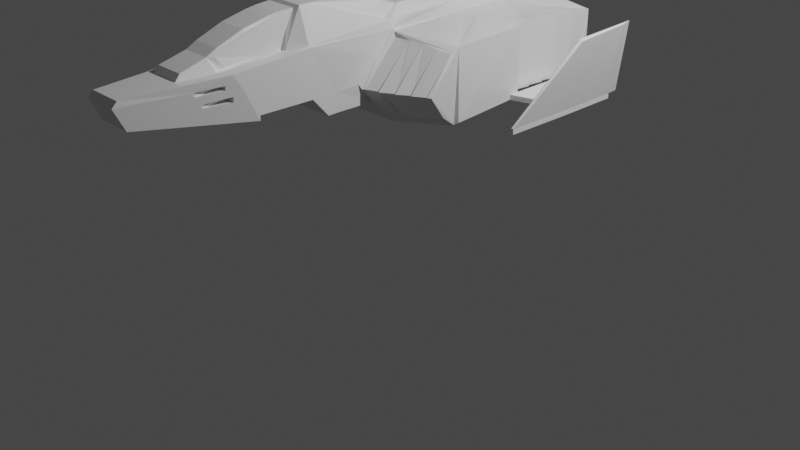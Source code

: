 # Source: CoreFighter.blend  (saved by Blender 2.90.8; exported with 4.5.12 LTS)
import bpy
from mathutils import Matrix  # noqa: F401  (used for matrix-valued properties, if any)

bpy.ops.wm.read_factory_settings(use_empty=True)
scene = bpy.context.scene
scene.name = 'Scene'

# ---- collections
col_collection = bpy.data.collections.new('Collection'); scene.collection.children.link(col_collection)

# ---- materials (node trees are filled in below, after node groups)
mat_material = bpy.data.materials.new('Material')
mat_material.alpha_threshold = 0.0
mat_material.use_transparent_shadow = False
mat_material.line_color = (0.0, 0.0, 0.0, 1.0)

# ---- material node trees
mat_material.use_nodes = True; mat_material.node_tree.nodes.clear()
_N = mat_material.node_tree.nodes; _L = mat_material.node_tree.links
n0 = _N.new('ShaderNodeOutputMaterial'); n0.name = 'Material Output'; n0.location = (300, 300)
n1 = _N.new('ShaderNodeBsdfPrincipled'); n1.name = 'Principled BSDF'; n1.location = (10, 300)
n1.distribution = 'GGX'
n1.subsurface_method = 'BURLEY'
n1.inputs[2].default_value = 0.4
n1.inputs[3].default_value = 1.45
n1.inputs[27].default_value = (0.0, 0.0, 0.0, 1.0)
n1.inputs[28].default_value = 1.0
_L.new(n1.outputs[0], n0.inputs[0])
n0.is_active_output = True

# ---- world
world_world = bpy.data.worlds.new('World'); scene.world = world_world
world_world.use_nodes = True; world_world.node_tree.nodes.clear()
_N = world_world.node_tree.nodes; _L = world_world.node_tree.links
n0 = _N.new('ShaderNodeOutputWorld'); n0.name = 'World Output'; n0.location = (300, 300)
n1 = _N.new('ShaderNodeBackground'); n1.name = 'Background'; n1.location = (10, 300)
n1.inputs[0].default_value = (0.05088, 0.05088, 0.05088, 1.0)
_L.new(n1.outputs[0], n0.inputs[0])
n0.is_active_output = True
world_world.color = (0.05088, 0.05088, 0.05088)
world_world.use_sun_shadow = False
world_world.sun_shadow_jitter_overblur = 0.0

# ---- cameras
cam_camera = bpy.data.cameras.new('Camera')
cam_camera.clip_end = 100.0
cam_camera.ortho_scale = 7.314

# ---- lights
light_light = bpy.data.lights.new('Light', 'POINT')
light_light.transmission_factor = 0.0
light_light.energy = 1000.0
light_light.shadow_soft_size = 0.1
light_light.shadow_maximum_resolution = 0.006
light_light.use_absolute_resolution = True

# ---- meshes
me_cube = bpy.data.meshes.new('Cube')
me_cube.from_pydata([(0.9493, 1.095, -0.8688), (0.9553, -0.691, -0.9109), (0.3546, -0.9291, -1.0), (0.9523, -0.7061, -0.2083), (0.3768, -1.324, -0.5906), (0.9493, 1.095, -0.2126), (0.3768, -0.9352, -0.142), (0.0, -0.9352, 0.1276), (0.0, -0.9291, -1.0), (0.3611, -1.35, -0.5424), (0.3768, -1.155, -0.7978), (0.0, -1.152, -0.7446), (0.3544, -0.9352, -0.1217), (0.3768, -1.155, -0.3707), (0.3578, -1.152, -0.7446), (0.3611, -1.155, -0.3176), (0.3413, -1.866, -0.1064), (0.0, -1.751, 0.2299), (0.3413, -1.581, -0.5652), (0.0, -1.575, -0.7501), (0.3413, -1.575, -0.7501), (0.3413, -1.735, -0.3176), (0.0, -1.763, -0.5652), (0.3413, -2.04, -0.1155), (0.0, -2.045, 0.1954), (0.3413, -1.763, -0.5652), (0.0, -1.847, -0.5665), (0.3413, -1.847, -0.5665), (0.3413, -1.908, -0.3176), (0.3413, -1.681, -0.7533), (0.1706, -1.575, -0.7501), (0.0, -1.681, -0.7533), (0.1706, -1.847, -0.5665), (0.1706, -1.681, -0.7533), (0.0, -1.872, -0.5652), (0.3413, -2.149, -0.1291), (0.0, -2.149, 0.1781), (0.3413, -1.872, -0.5652), (0.1878, -2.033, -0.09709), (2.161e-05, -2.406, -0.5611), (0.3413, -2.65, -0.1582), (2.161e-05, -2.65, 0.01979), (0.3413, -2.406, -0.5611), (0.2048, -2.149, -0.1027), (0.3413, -2.551, -0.3135), (0.0542, -0.546, -0.1337), (2.161e-05, -2.406, -0.6086), (0.1766, -3.592, -0.1846), (2.161e-05, -3.592, -0.1846), (2.161e-05, -3.643, -0.237), (0.3413, -2.406, -0.6086), (0.1766, -3.643, -0.237), (0.1766, -3.539, -0.4481), (0.2334, -3.063, -0.1713), (2.161e-05, -3.063, -0.1705), (2.161e-05, -2.754, -0.03602), (0.1501, -3.014, -0.1086), (0.1413, -2.754, -0.03602), (0.334, -1.86, -0.08887), (1.026e-05, -2.387, 0.1221), (0.1457, -2.387, 0.1221), (0.1426, -2.65, 0.01979), (0.1479, -2.149, 0.1781), (0.1523, -3.063, -0.1709), (0.2013, -2.633, -0.133), (0.2138, -2.717, -0.1602), (0.0, -1.882, 0.2043), (0.1655, -1.882, 0.2043), (0.1479, -2.045, 0.1954), (0.1963, -2.679, -0.1383), (0.3381, -0.9462, -0.0452), (0.2609, -2.692, -0.1595), (0.2886, -2.678, -0.159), (0.2893, -2.65, -0.1582), (0.2611, -2.65, -0.1582), (0.2881, -2.698, -0.1597), (0.2942, -2.452, -0.1467), (0.2622, -2.435, -0.1458), (0.1892, -2.04, -0.1155), (0.214, -2.65, -0.1582), (0.2102, -2.173, -0.1291), (0.2155, -2.302, -0.138), (0.2161, -2.18, -0.1309), (0.237, -2.04, -0.1155), (0.2097, -1.854, 0.2306), (0.2589, -2.149, -0.1291), (0.2022, -1.751, 0.2299), (0.2205, -0.9695, 0.117), (0.2168, -1.171, 0.2397), (0.0, -1.171, 0.2397), (0.07396, -2.045, 0.1954), (0.07396, -2.149, 0.1781), (0.0, -2.097, 0.1865), (0.2355, -2.032, -0.09708), (0.1479, -2.097, 0.1865), (0.1868, -2.068, -0.09744), (0.07396, -2.097, 0.1865), (0.2081, -2.311, -0.1104), (0.0542, -0.9695, 0.117), (0.0, -1.021, 0.1492), (0.0542, -1.021, 0.1492), (0.0542, 0.03374, -0.09995), (0.0542, -0.6243, -0.007211), (0.0542, -0.5993, -0.008066), (0.2781, -0.9695, -0.03876), (0.3035, -0.9695, -0.03876), (0.05152, 0.9016, -0.106), (0.0, -1.854, 0.2294), (0.05286, 0.49, -0.1156), (0.05353, 0.2529, -0.1204), (0.0, 1.0, -0.9361), (0.0, 1.095, -0.2126), (0.0, 1.095, -0.08812), (6.869e-05, 0.9016, -0.106), (0.0001183, 0.03374, -0.09559), (-0.0003, -0.5992, -0.006515), (-0.0003033, -0.6253, -0.005748), (2.161e-05, -3.537, -0.4477), (0.3345, -1.868, -0.08925), (2.161e-05, -3.015, -0.1087), (0.1633, -2.688, -0.04364), (0.16, -2.374, 0.09615), (0.8387, -0.7505, -0.95), (0.6773, -0.81, -0.965), (0.9193, -0.714, -0.934), (0.8016, -1.134, -0.5896), (0.9385, -1.074, -0.5879), (0.5301, -1.264, -0.593), (0.9673, -1.052, -0.5866), (0.9332, -0.8601, -0.8289), (0.8079, -0.914, -0.8421), (0.6705, -1.2, -0.5931), (0.669, -0.9571, -0.8499), (0.5293, -1.001, -0.8652), (0.8051, -0.8282, -0.2368), (0.6636, -0.8777, -0.2342), (0.934, -0.7899, -0.263), (0.5275, -0.9246, -0.2256), (0.6667, -1.183, -0.5931), (0.7954, -1.117, -0.5914), (0.9327, -1.061, -0.5888), (0.6685, -0.9792, -0.8265), (0.5292, -1.24, -0.5943), (0.8055, -0.9356, -0.7996), (0.9308, -0.8871, -0.792), (0.397, -1.078, -0.8745), (0.3972, -0.9299, -0.1845), (0.5269, -1.04, -0.8422), (0.398, -1.303, -0.5903), (0.7961, -0.8445, -0.2537), (0.3657, -1.042, -0.8989), (0.5274, -0.9052, -0.1988), (0.5291, -1.005, -0.8632), (0.9354, -0.7877, -0.2617), (0.3971, -1.304, -0.5903), (0.6727, -0.8601, -0.2148), (0.9351, -0.8574, -0.34), (0.5293, -1.003, -0.8632), (0.9341, -1.065, -0.5886), (0.6671, -0.8616, -0.2142), (0.5398, -0.9997, -0.8623), (0.8078, -0.9162, -0.8396), (0.8077, -0.9153, -0.8396), (0.6673, -0.8617, -0.2143), (0.5564, -0.8961, -0.202), (0.8157, -0.9123, -0.8389), (0.9354, -0.7667, -0.2438), (0.2262, 0.1364, -0.1797), (0.2187, 0.7496, -0.188), (0.9497, 0.8456, -0.1857), (0.6942, 0.8441, -0.1963), (0.9442, 0.834, -0.1852), (0.3609, 0.6844, -0.1927), (0.6329, 0.7204, -0.2019), (0.6329, -0.1051, -0.1814), (0.591, -0.1051, -0.1809), (0.3597, 0.1249, -0.1812), (0.91, 0.04548, -0.8877), (0.9099, 0.04616, -0.8377), (6.869e-05, 1.319, 0.7461), (0.05152, 1.319, 0.7461), (8.109e-05, 0.9611, 0.8151), (0.0542, 0.1828, 0.1085), (0.0454, 0.7509, 0.6165), (0.0001183, 0.1828, 0.1129), (6.869e-05, 1.147, 0.1531), (0.05152, 1.147, 0.1531), (9.35e-05, 0.7509, 0.6187), (0.04491, 0.9611, 0.814), (7.489e-05, 1.385, 0.8197), (0.04822, 1.385, 0.8192), (7.179e-05, 1.386, 0.749), (0.04987, 1.386, 0.7487), (0.9261, 0.1323, -0.8373), (0.9261, 0.1323, -0.1812), (0.6621, 0.1323, -0.1866), (0.6621, 0.7158, -0.1994), (0.8826, 0.7158, -0.1939), (0.8818, 0.3408, -0.1752), (0.6621, 0.3407, -0.1912), (0.8822, 0.5348, -0.1778), (0.6621, 0.5348, -0.1954), (0.8526, 0.1323, -0.1781), (0.8538, 0.3408, -0.1749), (0.8514, 0.5348, -0.1802), (0.8818, 0.3408, -0.8337), (0.8822, 0.5348, -0.8324), (0.8818, 0.3408, -0.8316), (0.8526, 0.1323, -0.8329), (0.8514, 0.5348, -0.8361), (0.8538, 0.3408, -0.8338), (0.8826, 0.7158, -0.8324), (0.9442, 0.834, -0.8377), (0.1615, -2.528, 0.03704), (0.1568, -2.149, 0.1545), (0.1574, -2.259, 0.1289), (0.1528, -2.048, 0.1696), (0.1539, -2.098, 0.1632), (0.1767, -1.975, 0.05361), (0.1711, -1.946, 0.129), (0.1683, -1.931, 0.175), (0.1605, -1.99, 0.1729), (0.1715, -1.948, 0.1237), (0.278, -2.919, -0.3894), (0.3205, -2.644, -0.3969), (0.3244, -2.644, -0.3456), (0.2797, -2.923, -0.3594), (0.2789, -2.965, -0.2845), (0.2764, -2.993, -0.2655), (0.3194, -2.712, -0.278), (0.3235, -2.712, -0.2379), (0.2793, -2.989, -0.2429), (0.278, -2.919, -0.3894), (0.2312, -2.644, -0.3969), (0.2351, -2.644, -0.3456), (0.2797, -2.923, -0.3594), (0.2764, -2.993, -0.2655), (0.2789, -2.965, -0.2845), (0.2302, -2.712, -0.278), (0.2342, -2.712, -0.2379), (0.2793, -2.989, -0.2429), (0.0542, 0.03674, -0.01955), (0.0001183, 0.03674, -0.01519), (0.0542, -0.5993, -0.009474), (0.0542, -0.546, -0.01888), (0.0542, 0.03374, -0.01987), (-0.0003, -0.5992, -0.007923), (0.0001183, 0.03374, -0.01551), (0.949, -0.4955, -0.2007)], [(8, 110)], [(14, 10, 4, 9), (11, 14, 20, 30, 19), (2, 150, 10, 14), (8, 2, 14, 11), (13, 6, 12, 15), (4, 13, 15, 9), (16, 118, 93, 83, 23), (20, 18, 25, 27, 29), (21, 16, 23, 28), (18, 21, 28, 25), (14, 9, 18, 20), (12, 70, 58, 16), (22, 25, 37, 34), (26, 32, 27, 25, 22), (9, 15, 12, 16, 21, 18), (33, 29, 27, 32), (31, 33, 32, 26), (19, 30, 33, 31), (30, 20, 29, 33), (34, 37, 42, 39), (25, 28, 23, 35, 37), (23, 83, 85, 35), (44, 40, 230, 229, 227), (58, 118, 16), (58, 70, 105, 104, 87, 88, 86), (35, 81, 79, 74, 77, 76, 73, 40), (51, 47, 48, 49), (39, 42, 50, 46), (40, 72, 75, 71, 65, 63, 53), (42, 44, 225, 224, 223, 226, 52, 50), (53, 63, 54, 48, 47), (216, 221, 220, 67, 68), (55, 57, 61, 41), (59, 60, 62, 91, 36), (61, 60, 59, 41), (61, 57, 69, 64, 120), (63, 56, 119, 54), (107, 84, 86, 17), (96, 90, 24, 92), (68, 67, 66, 24, 90), (69, 57, 56, 63, 65), (98, 87, 102), (73, 72, 40), (80, 82, 81, 35, 85), (80, 78, 95, 43), (78, 38, 95), (79, 65, 71, 74), (85, 83, 78, 80), (86, 84, 118, 58), (83, 93, 38, 78), (86, 88, 89, 17), (89, 88, 87, 98, 100, 99), (91, 96, 92, 36), (62, 94, 96, 91), (94, 68, 90, 96), (43, 97, 81, 82, 80), (99, 100, 98, 7), (116, 102, 103, 115), (87, 104, 105, 103, 102), (45, 101, 245, 244), (66, 67, 84, 107), (5, 111, 112), (180, 179, 191, 192), (103, 105, 70, 45), (98, 102, 116, 7), (52, 117, 46, 50), (52, 51, 49, 117), (222, 67, 220, 219), (214, 217, 216, 68, 94, 62), (93, 118, 84), (120, 213, 121, 60, 61), (119, 56, 57, 55), (64, 69, 65, 79, 81, 97), (153, 156, 126, 128), (248, 3, 128, 124, 1), (140, 144, 129, 158), (139, 143, 162, 161, 125), (138, 141, 132, 131), (147, 152, 133, 157, 127, 142), (136, 134, 125, 140), (138, 131, 163, 159, 135), (142, 127, 137), (127, 138, 135, 164, 151, 137), (134, 149, 139, 125), (126, 156, 158), (131, 132, 143, 139), (127, 157, 160, 141, 138), (125, 161, 165, 144, 140), (148, 142, 137, 146), (4, 154, 146, 6, 13), (10, 145, 154, 4), (145, 147, 142, 148), (149, 155, 163, 131, 139), (156, 153, 136), (161, 162, 130), (158, 156, 136, 140), (160, 157, 133), (145, 152, 147), (160, 162, 143, 132, 141), (165, 129, 144), (146, 154, 148), (153, 166, 155, 149, 134, 136), (159, 164, 135), (151, 146, 137), (158, 129, 126), (165, 161, 130), (154, 145, 148), (173, 172, 176, 175, 174), (194, 202, 195, 174, 175, 248), (168, 172, 173, 174, 195, 199, 201, 196, 197, 171, 169, 170), (184, 182, 183, 187), (113, 114, 242, 184, 187, 181, 189, 191, 179, 185), (108, 106, 186, 180), (106, 113, 185, 186), (186, 185, 179, 180), (187, 183, 188, 181), (108, 180, 192, 190, 188, 183, 182, 241, 101, 109), (190, 189, 181, 188), (192, 191, 189, 190), (199, 203, 200, 204, 201), (201, 204, 197, 196), (202, 198, 203, 199, 195), (208, 207, 198, 202), (198, 207, 205, 210, 203), (203, 210, 206, 200), (204, 200, 206, 209), (197, 204, 209, 211), (208, 202, 194, 193), (3, 167, 168, 170, 169, 5, 112, 113, 106, 108, 109, 101, 45, 70, 12, 6), (171, 197, 211, 212), (171, 212, 0, 5, 169), (0, 110, 111, 5), (62, 60, 121, 215, 214), (37, 35, 40, 44, 42), (38, 93, 84, 67, 222, 218), (95, 38, 218, 222, 43), (43, 222, 219, 220, 221, 216, 217, 214, 215, 121, 213, 120, 64, 97), (235, 232, 233, 234), (52, 226, 225, 44, 227, 51), (230, 231, 240, 239), (226, 223, 232, 235), (228, 231, 230, 40, 53, 47, 51), (51, 227, 228), (237, 238, 239, 240, 236), (223, 224, 233, 232), (228, 227, 237, 236), (231, 228, 236, 240), (224, 225, 234, 233), (227, 229, 238, 237), (225, 226, 235, 234), (229, 230, 239, 238), (71, 75, 72, 73, 76, 77, 74), (114, 101, 241, 242), (242, 241, 182, 184), (246, 243, 244, 245, 247), (114, 115, 246, 247), (101, 114, 247, 245), (103, 45, 244, 243), (115, 103, 243, 246), (248, 175, 176, 172, 168, 167, 3), (163, 155, 166, 153, 3, 6, 146, 151, 164, 159), (2, 123, 122, 124, 129, 165, 130, 162, 160, 133, 152, 145, 10, 150), (126, 129, 128), (124, 128, 129), (128, 3, 153), (248, 1, 177, 178, 193, 194)])
_uv = me_cube.uv_layers.new(name='UVMap')
_uv.uv.foreach_set('vector', [0.3125, 0.75, 0.375, 0.75, 0.375, 0.75, 0.3125, 0.75, 0.25, 0.75, 0.3125, 0.75, 0.3125, 0.75, 0.2812, 0.75, 0.25, 0.75, 0.375, 0.75, 0.375, 0.75, 0.375, 0.75, 0.3125, 0.75, 0.25, 0.75, 0.3125, 0.75, 0.3125, 0.75, 0.25, 0.75, 0.4375, 0.75, 0.5, 0.75, 0.5, 0.8125, 0.4375, 0.8125, 0.375, 0.75, 0.4375, 0.75, 0.4375, 0.8125, 0.375, 0.8125, 0.5, 0.8125, 0.5, 0.8137, 0.5, 0.8319, 0.5, 0.8316, 0.5, 0.8125, 0.3125, 0.75, 0.3125, 0.75, 0.3125, 0.75, 0.3125, 0.75, 0.3125, 0.75, 0.4375, 0.8125, 0.5, 0.8125, 0.5, 0.8125, 0.4375, 0.8125, 0.375, 0.8125, 0.4375, 0.8125, 0.4375, 0.8125, 0.375, 0.8125, 0.3125, 0.75, 0.3125, 0.75, 0.3125, 0.75, 0.3125, 0.75, 0.5, 0.8125, 0.5, 0.8147, 0.5, 0.8138, 0.5, 0.8125, 0.25, 0.75, 0.3125, 0.75, 0.3125, 0.75, 0.25, 0.75, 0.25, 0.75, 0.2812, 0.75, 0.3125, 0.75, 0.3125, 0.75, 0.25, 0.75, 0.375, 0.8125, 0.4375, 0.8125, 0.5, 0.8125, 0.5, 0.8125, 0.4375, 0.8125, 0.375, 0.8125, 0.2812, 0.75, 0.3125, 0.75, 0.3125, 0.75, 0.2812, 0.75, 0.25, 0.75, 0.2812, 0.75, 0.2812, 0.75, 0.25, 0.75, 0.25, 0.75, 0.2812, 0.75, 0.2812, 0.75, 0.25, 0.75, 0.2812, 0.75, 0.3125, 0.75, 0.3125, 0.75, 0.2812, 0.75, 0.25, 0.75, 0.3125, 0.75, 0.3125, 0.75, 0.25, 0.75, 0.375, 0.8125, 0.4375, 0.8125, 0.5, 0.8125, 0.5, 0.8125, 0.375, 0.8125, 0.5, 0.8125, 0.5, 0.8316, 0.5, 0.8276, 0.5, 0.8125, 0.4375, 0.8125, 0.5, 0.8125, 0.4658, 0.8125, 0.4483, 0.8125, 0.4375, 0.8125, 0.5, 0.8138, 0.5, 0.8137, 0.5, 0.8125, 0.5, 0.8138, 0.5, 0.8147, 0.5, 0.8194, 0.5, 0.8241, 0.5, 0.8346, 0.5, 0.8353, 0.5, 0.838, 0.5, 0.8125, 0.5, 0.8355, 0.5, 0.8358, 0.5, 0.8272, 0.5, 0.827, 0.5, 0.8211, 0.5, 0.822, 0.5, 0.8125, 0.4375, 0.8125, 0.5, 0.8125, 0.5, 0.875, 0.4375, 0.875, 0.25, 0.75, 0.3125, 0.75, 0.3125, 0.75, 0.25, 0.75, 0.5, 0.8125, 0.5, 0.8221, 0.5, 0.8222, 0.5, 0.8272, 0.5, 0.8359, 0.5, 0.8471, 0.5, 0.8125, 0.375, 0.8125, 0.4375, 0.8125, 0.4292, 0.8125, 0.418, 0.8125, 0.4176, 0.8125, 0.4234, 0.8125, 0.4062, 0.8125, 0.375, 0.8125, 0.5, 0.8125, 0.5, 0.8471, 0.5, 0.875, 0.5, 0.875, 0.5, 0.8125, 0.5, 0.847, 0.5, 0.8456, 0.5, 0.8442, 0.5, 0.8447, 0.5, 0.8479, 0.5, 0.875, 0.5, 0.8491, 0.5, 0.8489, 0.5, 0.875, 0.5, 0.875, 0.5, 0.8483, 0.5, 0.8479, 0.5, 0.8615, 0.5, 0.875, 0.5, 0.8489, 0.5, 0.8483, 0.5, 0.875, 0.5, 0.875, 0.5, 0.8489, 0.5, 0.8491, 0.5, 0.8391, 0.5, 0.8381, 0.5, 0.8435, 0.5, 0.8471, 0.5, 0.8475, 0.5, 0.875, 0.5, 0.875, 0.5, 0.875, 0.5, 0.8366, 0.5, 0.838, 0.5, 0.875, 0.5, 0.8615, 0.5, 0.8615, 0.5, 0.875, 0.5, 0.875, 0.5, 0.8479, 0.5, 0.8447, 0.5, 0.875, 0.5, 0.875, 0.5, 0.8615, 0.5, 0.8391, 0.5, 0.8491, 0.5, 0.8475, 0.5, 0.8471, 0.5, 0.8359, 0.7401, 0.75, 0.7096, 0.75, 0.741, 0.7117, 0.5, 0.822, 0.5, 0.8221, 0.5, 0.8125, 0.5, 0.8365, 0.5, 0.8354, 0.5, 0.8355, 0.5, 0.8125, 0.5, 0.8276, 0.5, 0.8365, 0.5, 0.8404, 0.5, 0.8408, 0.5, 0.8375, 0.5, 0.8404, 0.5, 0.8406, 0.5, 0.8408, 0.5, 0.8358, 0.5, 0.8359, 0.5, 0.8272, 0.5, 0.8272, 0.5, 0.8276, 0.5, 0.8316, 0.5, 0.8404, 0.5, 0.8365, 0.5, 0.838, 0.5, 0.8366, 0.5, 0.8137, 0.5, 0.8138, 0.5, 0.8316, 0.5, 0.8319, 0.5, 0.8406, 0.5, 0.8404, 0.5, 0.838, 0.5, 0.8353, 0.5, 0.875, 0.5, 0.875, 0.5, 0.875, 0.5, 0.8353, 0.5, 0.8346, 0.5, 0.8651, 0.5, 0.8651, 0.5, 0.875, 0.5, 0.8615, 0.5, 0.8615, 0.5, 0.875, 0.5, 0.875, 0.5, 0.8479, 0.5, 0.8479, 0.5, 0.8615, 0.5, 0.8615, 0.5, 0.8479, 0.5, 0.8479, 0.5, 0.8615, 0.5, 0.8615, 0.5, 0.8375, 0.5, 0.8369, 0.5, 0.8355, 0.5, 0.8354, 0.5, 0.8365, 0.5, 0.875, 0.5, 0.8651, 0.5, 0.8651, 0.5, 0.875, 0.75, 0.7118, 0.741, 0.7117, 0.7411, 0.7086, 0.75, 0.7086, 0.7096, 0.75, 0.6991, 0.75, 0.6944, 0.75, 0.7411, 0.7086, 0.741, 0.7117, 0.7413, 0.7021, 0.743, 0.6329, 0.743, 0.6329, 0.7413, 0.7021, 0.5, 0.875, 0.5, 0.8447, 0.5, 0.8366, 0.5, 0.875, 0.625, 0.5, 0.625, 0.375, 0.625, 0.375, 0.7435, 0.5161, 0.75, 0.5161, 0.75, 0.5234, 0.7447, 0.5234, 0.7411, 0.7086, 0.6944, 0.75, 0.6897, 0.75, 0.7413, 0.7021, 0.7401, 0.75, 0.741, 0.7117, 0.75, 0.7118, 0.75, 0.75, 0.4062, 0.8125, 0.0, 0.0, 0.25, 0.75, 0.3125, 0.75, 0.4062, 0.8125, 0.4375, 0.8125, 0.4375, 0.875, 0.0, 0.0, 0.5, 0.8436, 0.5, 0.8447, 0.5, 0.8442, 0.5, 0.8437, 0.5, 0.8466, 0.5, 0.8468, 0.5, 0.847, 0.5, 0.8479, 0.5, 0.8479, 0.5, 0.8479, 0.5, 0.8319, 0.5, 0.8137, 0.5, 0.8366, 0.5, 0.8435, 0.5, 0.8431, 0.5, 0.8426, 0.5, 0.8483, 0.5, 0.8489, 0.5, 0.875, 0.5, 0.8475, 0.5, 0.8491, 0.5, 0.875, 0.5, 0.8381, 0.5, 0.8391, 0.5, 0.8359, 0.5, 0.8358, 0.5, 0.8355, 0.5, 0.8369, 0.5414, 0.75, 0.5216, 0.75, 0.4688, 0.75, 0.4844, 0.75, 0.6256, 0.7383, 0.625, 0.75, 0.4844, 0.75, 0.5938, 0.75, 0.625, 0.75, 0.4531, 0.75, 0.4976, 0.75, 0.5176, 0.75, 0.4569, 0.75, 0.4297, 0.75, 0.4636, 0.75, 0.4767, 0.75, 0.4771, 0.75, 0.4375, 0.75, 0.4141, 0.75, 0.4388, 0.75, 0.4497, 0.75, 0.4219, 0.75, 0.4147, 0.75, 0.4268, 0.75, 0.428, 0.75, 0.4278, 0.75, 0.4062, 0.75, 0.3906, 0.75, 0.5381, 0.75, 0.4878, 0.75, 0.4375, 0.75, 0.4531, 0.75, 0.4141, 0.75, 0.4219, 0.75, 0.4383, 0.75, 0.4392, 0.75, 0.4548, 0.75, 0.3906, 0.75, 0.4062, 0.75, 0.4305, 0.75, 0.4062, 0.75, 0.4141, 0.75, 0.4548, 0.75, 0.4453, 0.75, 0.4406, 0.75, 0.4305, 0.75, 0.4878, 0.75, 0.4631, 0.75, 0.4297, 0.75, 0.4375, 0.75, 0.4688, 0.75, 0.5216, 0.75, 0.4569, 0.75, 0.4219, 0.75, 0.4497, 0.75, 0.4636, 0.75, 0.4297, 0.75, 0.4062, 0.75, 0.4278, 0.75, 0.4288, 0.75, 0.4388, 0.75, 0.4141, 0.75, 0.4375, 0.75, 0.4771, 0.75, 0.4788, 0.75, 0.4976, 0.75, 0.4531, 0.75, 0.3789, 0.75, 0.3906, 0.75, 0.4305, 0.75, 0.4653, 0.75, 0.375, 0.75, 0.3787, 0.75, 0.4653, 0.75, 0.5, 0.75, 0.4375, 0.75, 0.375, 0.75, 0.4015, 0.75, 0.3787, 0.75, 0.375, 0.75, 0.4015, 0.75, 0.4147, 0.75, 0.3906, 0.75, 0.3789, 0.75, 0.4631, 0.75, 0.4394, 0.75, 0.4383, 0.75, 0.4219, 0.75, 0.4297, 0.75, 0.5216, 0.75, 0.5414, 0.75, 0.5381, 0.75, 0.4771, 0.75, 0.4767, 0.75, 0.4775, 0.75, 0.4569, 0.75, 0.5216, 0.75, 0.5381, 0.75, 0.4531, 0.75, 0.4288, 0.75, 0.4278, 0.75, 0.428, 0.75, 0.4015, 0.75, 0.4268, 0.75, 0.4147, 0.75, 0.4288, 0.75, 0.4767, 0.75, 0.4636, 0.75, 0.4497, 0.75, 0.4388, 0.75, 0.4788, 0.75, 0.5176, 0.75, 0.4976, 0.75, 0.4653, 0.75, 0.3787, 0.75, 0.3789, 0.75, 0.5414, 0.75, 0.57, 0.75, 0.4394, 0.75, 0.4631, 0.75, 0.4878, 0.75, 0.5381, 0.75, 0.4392, 0.75, 0.4453, 0.75, 0.4548, 0.75, 0.4406, 0.75, 0.4653, 0.75, 0.4305, 0.75, 0.4569, 0.75, 0.5176, 0.75, 0.4688, 0.75, 0.4788, 0.75, 0.4771, 0.75, 0.4775, 0.75, 0.3787, 0.75, 0.4015, 0.75, 0.3789, 0.75, 0.6399, 0.561, 0.6462, 0.5736, 0.6537, 0.608, 0.6538, 0.6349, 0.6513, 0.6406, 0.6294, 0.656, 0.6316, 0.6514, 0.646, 0.6209, 0.6513, 0.6406, 0.6538, 0.6349, 0.6256, 0.7383, 0.6484, 0.5742, 0.6462, 0.5736, 0.6399, 0.561, 0.6513, 0.6406, 0.646, 0.6209, 0.6435, 0.5996, 0.6412, 0.5798, 0.639, 0.5613, 0.6277, 0.5565, 0.625, 0.5469, 0.625, 0.5312, 0.6406, 0.5469, 0.7499, 0.6329, 0.743, 0.6329, 0.7465, 0.5745, 0.75, 0.5745, 0.0, 0.0, 0.0, 0.0, 0.0, 0.0, 0.0, 0.0, 0.0, 0.0, 0.0, 0.0, 0.0, 0.0, 0.0, 0.0, 0.0, 0.0, 0.0, 0.0, 0.7433, 0.5745, 0.7435, 0.5161, 0.7435, 0.5161, 0.7435, 0.5161, 0.7435, 0.5161, 0.75, 0.5161, 0.75, 0.5161, 0.7435, 0.5161, 0.7435, 0.5161, 0.75, 0.5161, 0.75, 0.5161, 0.7435, 0.5161, 0.75, 0.5745, 0.7465, 0.5745, 0.7482, 0.5453, 0.75, 0.5453, 0.7433, 0.5745, 0.7435, 0.5161, 0.7447, 0.5234, 0.7459, 0.5307, 0.7482, 0.5453, 0.7465, 0.5745, 0.743, 0.6329, 0.743, 0.6329, 0.743, 0.6329, 0.7431, 0.6037, 0.7459, 0.5307, 0.75, 0.5307, 0.75, 0.5453, 0.7482, 0.5453, 0.7447, 0.5234, 0.75, 0.5234, 0.75, 0.5307, 0.7459, 0.5307, 0.6435, 0.5996, 0.6303, 0.6099, 0.628, 0.583, 0.6298, 0.5825, 0.6412, 0.5798, 0.6412, 0.5798, 0.6298, 0.5825, 0.6277, 0.5565, 0.639, 0.5613, 0.6316, 0.6514, 0.6283, 0.6114, 0.6303, 0.6099, 0.6435, 0.5996, 0.646, 0.6209, 0.0, 0.0, 0.0, 0.0, 0.6283, 0.6114, 0.6316, 0.6514, 0.6283, 0.6114, 0.0, 0.0, 0.0, 0.0, 0.0, 0.0, 0.6303, 0.6099, 0.6303, 0.6099, 0.0, 0.0, 0.0, 0.0, 0.628, 0.583, 0.6298, 0.5825, 0.628, 0.583, 0.0, 0.0, 0.0, 0.0, 0.6277, 0.5565, 0.6298, 0.5825, 0.0, 0.0, 0.0, 0.0, 0.0, 0.0, 0.6316, 0.6514, 0.6294, 0.656, 0.0, 0.0, 0.625, 0.75, 0.6562, 0.6016, 0.6484, 0.5742, 0.6406, 0.5469, 0.625, 0.5312, 0.625, 0.5, 0.75, 0.5, 0.75, 0.5161, 0.7435, 0.5161, 0.7433, 0.5745, 0.7431, 0.6037, 0.743, 0.6329, 0.7413, 0.7021, 0.6897, 0.75, 0.6875, 0.75, 0.625, 0.75, 0.625, 0.5469, 0.6277, 0.5565, 0.0, 0.0, 0.0, 0.0, 0.625, 0.5469, 0.0, 0.0, 0.0, 0.0, 0.625, 0.5, 0.625, 0.5312, 0.0, 0.0, 0.625, 0.375, 0.625, 0.375, 0.625, 0.5, 0.5, 0.8479, 0.5, 0.8483, 0.5, 0.8426, 0.5, 0.8446, 0.5, 0.8466, 0.375, 0.8125, 0.5, 0.8125, 0.5, 0.8125, 0.4375, 0.8125, 0.375, 0.8125, 0.5, 0.8406, 0.5, 0.8319, 0.5, 0.8366, 0.5, 0.8447, 0.5, 0.8436, 0.5, 0.8426, 0.5, 0.8408, 0.5, 0.8406, 0.5, 0.8426, 0.5, 0.8436, 0.5, 0.8375, 0.5, 0.8375, 0.5, 0.8436, 0.5, 0.8437, 0.5, 0.8442, 0.5, 0.8456, 0.5, 0.847, 0.5, 0.8468, 0.5, 0.8466, 0.5, 0.8446, 0.5, 0.8426, 0.5, 0.8431, 0.5, 0.8435, 0.5, 0.8381, 0.5, 0.8369, 0.4234, 0.8125, 0.4176, 0.8125, 0.418, 0.8125, 0.4292, 0.8125, 0.4062, 0.8125, 0.4234, 0.8125, 0.4292, 0.8125, 0.4375, 0.8125, 0.4375, 0.8125, 0.4375, 0.8125, 0.4658, 0.8125, 0.4586, 0.8125, 0.4586, 0.8125, 0.4658, 0.8125, 0.4234, 0.8125, 0.4176, 0.8125, 0.4176, 0.8125, 0.4234, 0.8125, 0.4466, 0.8125, 0.4586, 0.8125, 0.4658, 0.8125, 0.5, 0.8125, 0.5, 0.8125, 0.5, 0.8125, 0.4375, 0.8125, 0.4375, 0.8125, 0.4375, 0.8125, 0.4466, 0.8125, 0.4375, 0.8125, 0.4483, 0.8125, 0.4658, 0.8125, 0.4586, 0.8125, 0.4466, 0.8125, 0.4176, 0.8125, 0.418, 0.8125, 0.418, 0.8125, 0.4176, 0.8125, 0.4466, 0.8125, 0.4375, 0.8125, 0.4375, 0.8125, 0.4466, 0.8125, 0.4586, 0.8125, 0.4466, 0.8125, 0.4466, 0.8125, 0.4586, 0.8125, 0.418, 0.8125, 0.4292, 0.8125, 0.4292, 0.8125, 0.418, 0.8125, 0.4375, 0.8125, 0.4483, 0.8125, 0.4483, 0.8125, 0.4375, 0.8125, 0.4292, 0.8125, 0.4234, 0.8125, 0.4234, 0.8125, 0.4292, 0.8125, 0.4483, 0.8125, 0.4658, 0.8125, 0.4658, 0.8125, 0.4483, 0.8125, 0.5, 0.8272, 0.5, 0.8222, 0.5, 0.8221, 0.5, 0.822, 0.5, 0.8211, 0.5, 0.827, 0.5, 0.8272, 0.7499, 0.6329, 0.743, 0.6329, 0.743, 0.6329, 0.7499, 0.6329, 0.7499, 0.6329, 0.743, 0.6329, 0.743, 0.6329, 0.7499, 0.6329, 0.75, 0.7086, 0.7411, 0.7086, 0.7413, 0.7021, 0.743, 0.6329, 0.7499, 0.6329, 0.0, 0.0, 0.0, 0.0, 0.0, 0.0, 0.0, 0.0, 0.743, 0.6329, 0.7499, 0.6329, 0.7499, 0.6329, 0.743, 0.6329, 0.7411, 0.7086, 0.7413, 0.7021, 0.7413, 0.7021, 0.7411, 0.7086, 0.75, 0.7086, 0.7411, 0.7086, 0.7411, 0.7086, 0.75, 0.7086, 0.6256, 0.7383, 0.6538, 0.6349, 0.6537, 0.608, 0.6462, 0.5736, 0.6484, 0.5742, 0.6562, 0.6016, 0.625, 0.75, 0.4383, 0.75, 0.4394, 0.75, 0.57, 0.75, 0.5414, 0.75, 0.625, 0.75, 0.5, 0.75, 0.4653, 0.75, 0.4406, 0.75, 0.4453, 0.75, 0.4392, 0.75, 0.375, 0.75, 0.5, 0.75, 0.5625, 0.75, 0.5938, 0.75, 0.5176, 0.75, 0.4788, 0.75, 0.4775, 0.75, 0.4767, 0.75, 0.4288, 0.75, 0.428, 0.75, 0.4268, 0.75, 0.4015, 0.75, 0.375, 0.75, 0.375, 0.75, 0.4688, 0.75, 0.5176, 0.75, 0.4844, 0.75, 0.5938, 0.75, 0.4844, 0.75, 0.5176, 0.75, 0.4844, 0.75, 0.625, 0.75, 0.5414, 0.75, 0.6256, 0.7383, 0.625, 0.75, 0.625, 0.7349, 0.625, 0.7351, 0.0, 0.0, 0.6294, 0.656])
me_cube.materials.append(mat_material)
me_cube.use_remesh_preserve_volume = False
me_cube.use_remesh_preserve_attributes = False
me_cube.use_mirror_vertex_groups = False
me_cube.update()
me_cube_001 = bpy.data.meshes.new('Cube.001')
me_cube_001.from_pydata([(0.9911, 1.0, -0.9361), (0.9493, 1.095, -0.2126), (0.0, 1.0, -0.9361), (0.0, 1.095, -0.2126)], [], [(0, 2, 3, 1)])
_uv = me_cube_001.uv_layers.new(name='UVMap')
_uv.uv.foreach_set('vector', [0.625, 0.5, 0.625, 0.375, 0.625, 0.375, 0.625, 0.5])
me_cube_001.materials.append(mat_material)
me_cube_001.use_remesh_preserve_volume = False
me_cube_001.use_remesh_preserve_attributes = False
me_cube_001.use_mirror_vertex_groups = False
me_cube_001.update()
me_cube_002 = bpy.data.meshes.new('Cube.002')
me_cube_002.from_pydata([(0.91, 0.04548, -0.8877), (0.9015, 0.719, -0.8877), (0.8993, 0.7188, -0.839), (0.9099, 0.04616, -0.8377), (1.329, 0.1614, -0.8877), (1.342, 0.7147, -0.8877), (1.329, 0.1621, -0.8377), (1.34, 0.7145, -0.839), (1.389, 0.1614, -0.8877), (1.402, 0.7147, -0.8877), (1.389, 0.1621, -0.8377), (1.4, 0.7145, -0.839), (1.507, -0.5975, -0.8877), (1.402, 0.8691, -0.8877), (1.493, -0.5962, -0.8377), (1.503, 0.8687, -0.839), (1.519, -0.5975, -0.8877), (1.513, 0.7515, -0.8877), (1.519, -0.5962, -0.8377), (1.511, 0.7511, -0.839), (1.523, 0.1056, -0.8877), (1.522, 0.1061, -0.8384), (1.588, 0.8687, -0.1462), (1.613, 0.1657, -0.1923), (1.602, 0.7511, -0.1632), (1.519, -0.5962, -0.8293), (1.583, 0.165, -0.1754)], [], [(5, 7, 11, 9), (0, 1, 5, 4), (3, 0, 4, 6), (2, 3, 6, 7), (1, 2, 7, 5), (11, 10, 14, 15), (4, 5, 9, 8), (7, 6, 10, 11), (6, 4, 8, 10), (14, 12, 16, 18), (10, 8, 12, 14), (9, 11, 15, 13), (8, 9, 13, 12), (13, 15, 19, 17), (12, 13, 17, 20, 16), (19, 15, 22, 24), (19, 21, 20, 17), (20, 21, 18, 16), (14, 18, 25, 23, 26), (18, 21, 23, 25), (21, 19, 24, 23), (22, 26, 23, 24), (15, 14, 26, 22)])
_uv = me_cube_002.uv_layers.new(name='UVMap')
_uv.uv.foreach_set('vector', [0.625, 0.5205, 0.625, 0.5211, 0.625, 0.5211, 0.625, 0.5205, 0.625, 0.7349, 0.625, 0.5205, 0.625, 0.5205, 0.625, 0.7349, 0.625, 0.7351, 0.625, 0.7349, 0.625, 0.7349, 0.625, 0.7351, 0.625, 0.5211, 0.625, 0.7351, 0.625, 0.7351, 0.625, 0.5211, 0.625, 0.5205, 0.625, 0.5211, 0.625, 0.5211, 0.625, 0.5205, 0.625, 0.5211, 0.625, 0.7351, 0.625, 0.7351, 0.625, 0.5211, 0.625, 0.7349, 0.625, 0.5205, 0.625, 0.5205, 0.625, 0.7349, 0.625, 0.5211, 0.625, 0.7351, 0.625, 0.7351, 0.625, 0.5211, 0.625, 0.7351, 0.625, 0.7349, 0.625, 0.7349, 0.625, 0.7351, 0.625, 0.7351, 0.625, 0.7349, 0.625, 0.7349, 0.625, 0.7351, 0.625, 0.7351, 0.625, 0.7349, 0.625, 0.7349, 0.625, 0.7351, 0.625, 0.5205, 0.625, 0.5211, 0.625, 0.5211, 0.625, 0.5205, 0.625, 0.7349, 0.625, 0.5205, 0.625, 0.5205, 0.625, 0.7349, 0.625, 0.5205, 0.625, 0.5211, 0.625, 0.5211, 0.625, 0.5205, 0.625, 0.7349, 0.625, 0.5205, 0.625, 0.5205, 0.625, 0.6277, 0.625, 0.7349, 0.625, 0.5211, 0.625, 0.5211, 0.625, 0.5211, 0.625, 0.5211, 0.625, 0.5211, 0.625, 0.6281, 0.625, 0.6277, 0.625, 0.5205, 0.625, 0.6277, 0.625, 0.6281, 0.625, 0.7351, 0.625, 0.7349, 0.625, 0.7351, 0.625, 0.7351, 0.625, 0.7351, 0.625, 0.6281, 0.625, 0.6281, 0.625, 0.7351, 0.625, 0.6281, 0.625, 0.6281, 0.625, 0.7351, 0.625, 0.6281, 0.625, 0.5211, 0.625, 0.5211, 0.625, 0.6281, 0.625, 0.5211, 0.625, 0.6281, 0.625, 0.6281, 0.625, 0.5211, 0.625, 0.5211, 0.625, 0.7351, 0.625, 0.6281, 0.625, 0.5211])
me_cube_002.materials.append(mat_material)
me_cube_002.use_remesh_preserve_volume = False
me_cube_002.use_remesh_preserve_attributes = False
me_cube_002.use_mirror_vertex_groups = False
me_cube_002.update()

# ---- objects
ob_cube = bpy.data.objects.new('Cube', me_cube)
ob_light = bpy.data.objects.new('Light', light_light)
ob_camera = bpy.data.objects.new('Camera', cam_camera)
ob_empty = bpy.data.objects.new('Empty', None)
ob_empty_001 = bpy.data.objects.new('Empty.001', None)
ob_empty_002 = bpy.data.objects.new('Empty.002', None)
ob_cube_001 = bpy.data.objects.new('Cube.001', me_cube_001)
ob_cube_002 = bpy.data.objects.new('Cube.002', me_cube_002)

# ---- transforms, parenting, visibility, modifiers, constraints
ob_cube.location = (0.0, 0.5198, 2.262)
ob_cube.lock_rotations_4d = False
ob_cube.empty_display_type = 'ARROWS'
ob_cube.lineart.crease_threshold = 0.0
_m = ob_cube.modifiers.new('Mirror', 'MIRROR')
ob_light.location = (4.076, 1.005, 5.904)
ob_light.rotation_euler = (0.6503, 0.05522, 1.866)
ob_light.lock_rotations_4d = False
ob_light.empty_display_type = 'ARROWS'
ob_light.color = (0.0, 0.0, 0.0, 0.0)
ob_light.lineart.crease_threshold = 0.0
ob_camera.location = (7.359, -6.926, 4.958)
ob_camera.rotation_euler = (1.109, 0.0, 0.8149)
ob_camera.lock_rotations_4d = False
ob_camera.empty_display_type = 'ARROWS'
ob_camera.color = (0.0, 0.0, 0.0, 0.0)
ob_camera.display_type = 'WIRE'
ob_camera.lineart.crease_threshold = 0.0
ob_empty.location = (1.668, 1.498, 0.3933)
ob_empty.rotation_euler = (1.571, 0.0, 1.571)
ob_empty.empty_display_type = 'IMAGE'
ob_empty.empty_display_size = 10.44
ob_empty.use_empty_image_alpha = True
ob_empty.color = (1.0, 1.0, 1.0, 0.1286)
ob_empty.lineart.crease_threshold = 0.0
ob_empty_001.location = (3.043, -2.332, 0.4122)
ob_empty_001.rotation_euler = (1.571, 0.0, 3.142)
ob_empty_001.empty_display_type = 'IMAGE'
ob_empty_001.empty_display_size = 10.44
ob_empty_001.use_empty_image_alpha = True
ob_empty_001.color = (1.0, 1.0, 1.0, 0.4474)
ob_empty_001.lineart.crease_threshold = 0.0
ob_empty_002.location = (-1.18, 1.451, 3.363)
ob_empty_002.rotation_euler = (0.0, 0.0, 1.571)
ob_empty_002.empty_display_type = 'IMAGE'
ob_empty_002.empty_display_size = 10.44
ob_empty_002.use_empty_image_alpha = True
ob_empty_002.color = (1.0, 1.0, 1.0, 0.4474)
ob_empty_002.lineart.crease_threshold = 0.0
ob_cube_001.location = (0.0, 0.5198, 2.262)
ob_cube_001.lock_rotations_4d = False
ob_cube_001.empty_display_type = 'ARROWS'
ob_cube_001.lineart.crease_threshold = 0.0
_m = ob_cube_001.modifiers.new('Mirror', 'MIRROR')
ob_cube_002.location = (0.0, 0.5198, 2.262)
ob_cube_002.lock_rotations_4d = False
ob_cube_002.empty_display_type = 'ARROWS'
ob_cube_002.lineart.crease_threshold = 0.0
_m = ob_cube_002.modifiers.new('Mirror', 'MIRROR')

# ---- collection membership
col_collection.objects.link(ob_cube)
col_collection.objects.link(ob_light)
col_collection.objects.link(ob_camera)
col_collection.objects.link(ob_empty)
col_collection.objects.link(ob_empty_001)
col_collection.objects.link(ob_empty_002)
col_collection.objects.link(ob_cube_001)
col_collection.objects.link(ob_cube_002)

# ---- scene / render settings (as saved in the file)
scene.camera = ob_camera
scene.frame_start = 1; scene.frame_end = 250; scene.frame_set(172)
scene.render.engine = 'BLENDER_EEVEE_NEXT'
scene.cycles.use_denoising = False
scene.cycles.samples = 128
scene.cycles.sampling_pattern = 'TABULATED_SOBOL'
scene.cycles.use_adaptive_sampling = False
scene.cycles.use_light_tree = False
scene.view_settings.view_transform = 'Filmic'
bpy.context.view_layer.update()
